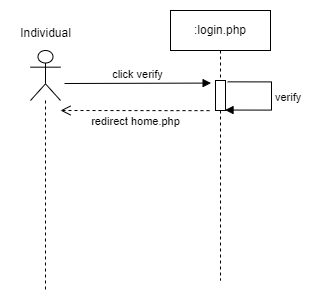

The diagram above was exported from draw.io. Its source (the exported page's mxGraphModel, read from the mxfile embedded in the PNG):
<mxGraphModel dx="1276" dy="614" grid="1" gridSize="10" guides="1" tooltips="1" connect="1" arrows="1" fold="1" page="1" pageScale="1" pageWidth="1169" pageHeight="827" math="0" shadow="0">
  <root>
    <mxCell id="0" />
    <mxCell id="1" parent="0" />
    <mxCell id="2" value=":login.php" style="shape=umlLifeline;perimeter=lifelinePerimeter;whiteSpace=wrap;html=1;container=0;collapsible=0;recursiveResize=0;outlineConnect=0;" vertex="1" parent="1">
      <mxGeometry x="455" y="210" width="100" height="270" as="geometry" />
    </mxCell>
    <mxCell id="3" value="click verify" style="html=1;verticalAlign=bottom;endArrow=block;rounded=0;elbow=vertical;entryX=-0.44;entryY=0.086;entryDx=0;entryDy=0;entryPerimeter=0;" edge="1" target="6" parent="1">
      <mxGeometry width="80" relative="1" as="geometry">
        <mxPoint x="349" y="283" as="sourcePoint" />
        <mxPoint x="489" y="279.99999999999994" as="targetPoint" />
      </mxGeometry>
    </mxCell>
    <mxCell id="4" value="" style="shape=umlLifeline;participant=umlActor;perimeter=lifelinePerimeter;whiteSpace=wrap;html=1;container=0;collapsible=0;recursiveResize=0;verticalAlign=top;spacingTop=36;outlineConnect=0;fontFamily=Helvetica;fontSize=12;fontColor=default;align=center;strokeColor=default;fillColor=default;size=50;" vertex="1" parent="1">
      <mxGeometry x="315" y="250" width="30" height="240" as="geometry" />
    </mxCell>
    <mxCell id="5" value="Individual" style="text;html=1;align=center;verticalAlign=middle;resizable=0;points=[];autosize=1;strokeColor=none;fillColor=none;container=0;" vertex="1" parent="1">
      <mxGeometry x="295" y="217.5" width="70" height="30" as="geometry" />
    </mxCell>
    <mxCell id="6" value="" style="html=1;points=[];perimeter=orthogonalPerimeter;container=0;" vertex="1" parent="1">
      <mxGeometry x="500" y="280" width="10" height="30" as="geometry" />
    </mxCell>
    <mxCell id="7" value="&lt;font style=&quot;font-size: 11px;&quot;&gt;verify&lt;/font&gt;" style="edgeStyle=orthogonalEdgeStyle;html=1;align=left;spacingLeft=2;endArrow=block;rounded=0;exitX=1.22;exitY=0.045;exitDx=0;exitDy=0;exitPerimeter=0;entryX=0.953;entryY=0.985;entryDx=0;entryDy=0;entryPerimeter=0;" edge="1" source="6" target="6" parent="1">
      <mxGeometry relative="1" as="geometry">
        <mxPoint x="490" y="289.3134482758621" as="sourcePoint" />
        <Array as="points">
          <mxPoint x="556" y="281" />
          <mxPoint x="556" y="310" />
        </Array>
        <mxPoint x="486" y="307.93413793103446" as="targetPoint" />
      </mxGeometry>
    </mxCell>
    <mxCell id="8" value="redirect home.php" style="html=1;verticalAlign=bottom;endArrow=open;dashed=1;endSize=8;rounded=0;elbow=vertical;" edge="1" parent="1">
      <mxGeometry x="-0.007" y="20" relative="1" as="geometry">
        <mxPoint x="494" y="310.13" as="sourcePoint" />
        <mxPoint x="345" y="309.99655172413793" as="targetPoint" />
        <mxPoint as="offset" />
        <Array as="points">
          <mxPoint x="460" y="310.13" />
        </Array>
      </mxGeometry>
    </mxCell>
  </root>
</mxGraphModel>